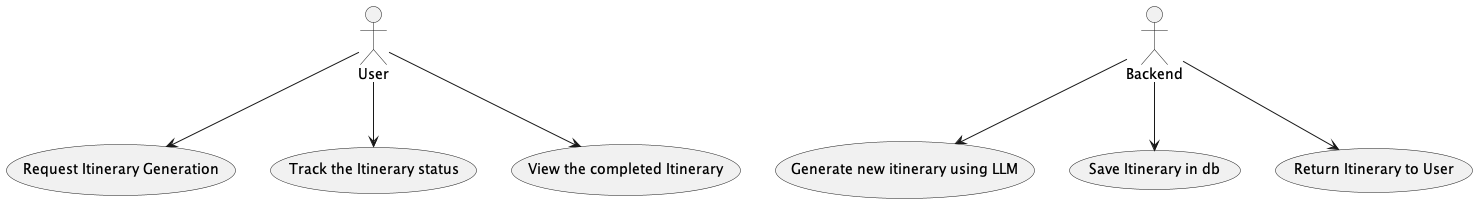

The diagram above was rendered by PlantUML. Its source (embedded in the PNG):
@startuml
'https://plantuml.com/use-case-diagram

User --> (Request Itinerary Generation)
User --> (Track the Itinerary status)
User --> (View the completed Itinerary)

Backend --> (Generate new itinerary using LLM)
Backend --> (Save Itinerary in db)
Backend --> (Return Itinerary to User)
@enduml